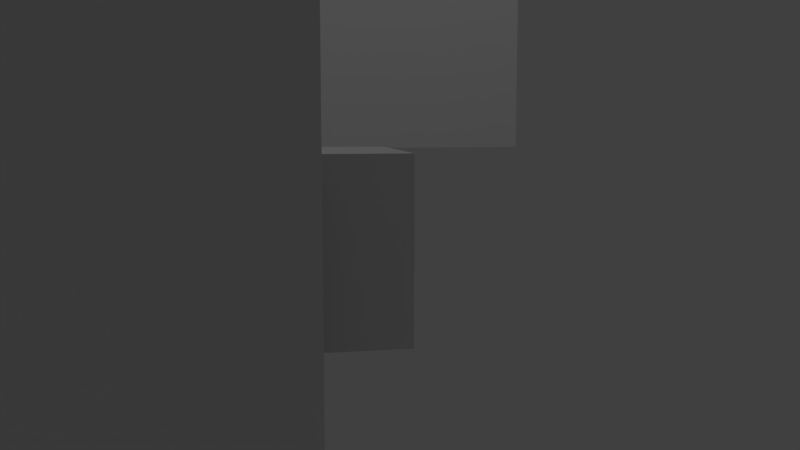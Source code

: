 # Source: city.blend  (saved by Blender 2.69.0; exported with 4.5.12 LTS)
import bpy
from mathutils import Matrix  # noqa: F401  (used for matrix-valued properties, if any)

bpy.ops.wm.read_factory_settings(use_empty=True)
scene = bpy.context.scene
scene.name = 'Scene'

# ---- collections
col_collection_1 = bpy.data.collections.new('Collection 1'); scene.collection.children.link(col_collection_1)

# ---- world
world_world = bpy.data.worlds.new('World'); scene.world = world_world
world_world.color = (0.05088, 0.05088, 0.05088)
world_world.use_sun_shadow = False
world_world.sun_shadow_jitter_overblur = 0.0
world_world.cycles.sampling_method = 'MANUAL'
world_world.cycles.sample_map_resolution = 256

# ---- cameras
cam_camera_001 = bpy.data.cameras.new('Camera.001')
cam_camera_001.clip_end = 100.0
cam_camera_001.lens = 35.0
cam_camera_001.sensor_width = 32.0
cam_camera_001.sensor_height = 18.0
cam_camera_001.dof.focus_distance = 0.0
cam_camera_001.dof.aperture_fstop = 128.0

# ---- lights
light_lamp = bpy.data.lights.new('Lamp', 'POINT')
light_lamp.transmission_factor = 0.0
light_lamp.cutoff_distance = 30.0
light_lamp.energy = 100.0
light_lamp.shadow_buffer_clip_start = 1.001
light_lamp.shadow_soft_size = 0.1
light_lamp.shadow_maximum_resolution = 0.006
light_lamp.use_absolute_resolution = True
light_lamp.cycles.use_multiple_importance_sampling = False

# ---- meshes
me_plane_078 = bpy.data.meshes.new('Plane.078')
me_plane_078.from_pydata([(1.0, -1.0, 0.0), (-1.0, -1.0, 0.0), (1.0, 1.0, 0.0), (-1.0, 1.0, 0.0)], [], [(1, 0, 2, 3)])
me_plane_078.use_remesh_preserve_volume = False
me_plane_078.use_remesh_preserve_attributes = False
me_plane_078.use_mirror_vertex_groups = False
me_plane_078.update()
me_plane_077 = bpy.data.meshes.new('Plane.077')
me_plane_077.from_pydata([(1.0, -1.0, 0.0), (-1.0, -1.0, 0.0), (1.0, 1.0, 0.0), (-1.0, 1.0, 0.0)], [], [(1, 0, 2, 3)])
me_plane_077.use_remesh_preserve_volume = False
me_plane_077.use_remesh_preserve_attributes = False
me_plane_077.use_mirror_vertex_groups = False
me_plane_077.update()
me_plane_076 = bpy.data.meshes.new('Plane.076')
me_plane_076.from_pydata([(1.0, -1.0, 0.0), (-1.0, -1.0, 0.0), (1.0, 1.0, 0.0), (-1.0, 1.0, 0.0)], [], [(1, 0, 2, 3)])
me_plane_076.use_remesh_preserve_volume = False
me_plane_076.use_remesh_preserve_attributes = False
me_plane_076.use_mirror_vertex_groups = False
me_plane_076.update()
me_plane_075 = bpy.data.meshes.new('Plane.075')
me_plane_075.from_pydata([(1.0, -1.0, 0.0), (-1.0, -1.0, 0.0), (1.0, 1.0, 0.0), (-1.0, 1.0, 0.0)], [], [(1, 0, 2, 3)])
me_plane_075.use_remesh_preserve_volume = False
me_plane_075.use_remesh_preserve_attributes = False
me_plane_075.use_mirror_vertex_groups = False
me_plane_075.update()
me_plane_074 = bpy.data.meshes.new('Plane.074')
me_plane_074.from_pydata([(1.0, -1.0, 0.0), (-1.0, -1.0, 0.0), (1.0, 1.0, 0.0), (-1.0, 1.0, 0.0)], [], [(1, 0, 2, 3)])
me_plane_074.use_remesh_preserve_volume = False
me_plane_074.use_remesh_preserve_attributes = False
me_plane_074.use_mirror_vertex_groups = False
me_plane_074.update()
me_plane_073 = bpy.data.meshes.new('Plane.073')
me_plane_073.from_pydata([(1.0, -1.0, 0.0), (-1.0, -1.0, 0.0), (1.0, 1.0, 0.0), (-1.0, 1.0, 0.0)], [], [(1, 0, 2, 3)])
me_plane_073.use_remesh_preserve_volume = False
me_plane_073.use_remesh_preserve_attributes = False
me_plane_073.use_mirror_vertex_groups = False
me_plane_073.update()
me_plane_072 = bpy.data.meshes.new('Plane.072')
me_plane_072.from_pydata([(1.0, -1.0, 0.0), (-1.0, -1.0, 0.0), (1.0, 1.0, 0.0), (-1.0, 1.0, 0.0)], [], [(1, 0, 2, 3)])
me_plane_072.use_remesh_preserve_volume = False
me_plane_072.use_remesh_preserve_attributes = False
me_plane_072.use_mirror_vertex_groups = False
me_plane_072.update()
me_plane_071 = bpy.data.meshes.new('Plane.071')
me_plane_071.from_pydata([(1.0, -1.0, 0.0), (-1.0, -1.0, 0.0), (1.0, 1.0, 0.0), (-1.0, 1.0, 0.0)], [], [(1, 0, 2, 3)])
me_plane_071.use_remesh_preserve_volume = False
me_plane_071.use_remesh_preserve_attributes = False
me_plane_071.use_mirror_vertex_groups = False
me_plane_071.update()
me_plane_070 = bpy.data.meshes.new('Plane.070')
me_plane_070.from_pydata([(1.0, -1.0, 0.0), (-1.0, -1.0, 0.0), (1.0, 1.0, 0.0), (-1.0, 1.0, 0.0)], [], [(1, 0, 2, 3)])
me_plane_070.use_remesh_preserve_volume = False
me_plane_070.use_remesh_preserve_attributes = False
me_plane_070.use_mirror_vertex_groups = False
me_plane_070.update()
me_plane_069 = bpy.data.meshes.new('Plane.069')
me_plane_069.from_pydata([(1.0, -1.0, 0.0), (-1.0, -1.0, 0.0), (1.0, 1.0, 0.0), (-1.0, 1.0, 0.0)], [], [(1, 0, 2, 3)])
me_plane_069.use_remesh_preserve_volume = False
me_plane_069.use_remesh_preserve_attributes = False
me_plane_069.use_mirror_vertex_groups = False
me_plane_069.update()
me_plane_068 = bpy.data.meshes.new('Plane.068')
me_plane_068.from_pydata([(1.0, -1.0, 0.0), (-1.0, -1.0, 0.0), (1.0, 1.0, 0.0), (-1.0, 1.0, 0.0)], [], [(1, 0, 2, 3)])
me_plane_068.use_remesh_preserve_volume = False
me_plane_068.use_remesh_preserve_attributes = False
me_plane_068.use_mirror_vertex_groups = False
me_plane_068.update()
me_plane_067 = bpy.data.meshes.new('Plane.067')
me_plane_067.from_pydata([(1.0, -1.0, 0.0), (-1.0, -1.0, 0.0), (1.0, 1.0, 0.0), (-1.0, 1.0, 0.0)], [], [(1, 0, 2, 3)])
me_plane_067.use_remesh_preserve_volume = False
me_plane_067.use_remesh_preserve_attributes = False
me_plane_067.use_mirror_vertex_groups = False
me_plane_067.update()
me_plane_066 = bpy.data.meshes.new('Plane.066')
me_plane_066.from_pydata([(1.0, -1.0, 0.0), (-1.0, -1.0, 0.0), (1.0, 1.0, 0.0), (-1.0, 1.0, 0.0)], [], [(1, 0, 2, 3)])
me_plane_066.use_remesh_preserve_volume = False
me_plane_066.use_remesh_preserve_attributes = False
me_plane_066.use_mirror_vertex_groups = False
me_plane_066.update()
me_plane_065 = bpy.data.meshes.new('Plane.065')
me_plane_065.from_pydata([(1.0, -1.0, 0.0), (-1.0, -1.0, 0.0), (1.0, 1.0, 0.0), (-1.0, 1.0, 0.0)], [], [(1, 0, 2, 3)])
me_plane_065.use_remesh_preserve_volume = False
me_plane_065.use_remesh_preserve_attributes = False
me_plane_065.use_mirror_vertex_groups = False
me_plane_065.update()
me_plane_064 = bpy.data.meshes.new('Plane.064')
me_plane_064.from_pydata([(1.0, -1.0, 0.0), (-1.0, -1.0, 0.0), (1.0, 1.0, 0.0), (-1.0, 1.0, 0.0)], [], [(1, 0, 2, 3)])
me_plane_064.use_remesh_preserve_volume = False
me_plane_064.use_remesh_preserve_attributes = False
me_plane_064.use_mirror_vertex_groups = False
me_plane_064.update()
me_plane_063 = bpy.data.meshes.new('Plane.063')
me_plane_063.from_pydata([(1.0, -1.0, 0.0), (-1.0, -1.0, 0.0), (1.0, 1.0, 0.0), (-1.0, 1.0, 0.0)], [], [(1, 0, 2, 3)])
me_plane_063.use_remesh_preserve_volume = False
me_plane_063.use_remesh_preserve_attributes = False
me_plane_063.use_mirror_vertex_groups = False
me_plane_063.update()
me_plane_062 = bpy.data.meshes.new('Plane.062')
me_plane_062.from_pydata([(1.0, -1.0, 0.0), (-1.0, -1.0, 0.0), (1.0, 1.0, 0.0), (-1.0, 1.0, 0.0)], [], [(1, 0, 2, 3)])
me_plane_062.use_remesh_preserve_volume = False
me_plane_062.use_remesh_preserve_attributes = False
me_plane_062.use_mirror_vertex_groups = False
me_plane_062.update()
me_plane_061 = bpy.data.meshes.new('Plane.061')
me_plane_061.from_pydata([(1.0, -1.0, 0.0), (-1.0, -1.0, 0.0), (1.0, 1.0, 0.0), (-1.0, 1.0, 0.0)], [], [(1, 0, 2, 3)])
me_plane_061.use_remesh_preserve_volume = False
me_plane_061.use_remesh_preserve_attributes = False
me_plane_061.use_mirror_vertex_groups = False
me_plane_061.update()
me_plane_060 = bpy.data.meshes.new('Plane.060')
me_plane_060.from_pydata([(1.0, -1.0, 0.0), (-1.0, -1.0, 0.0), (1.0, 1.0, 0.0), (-1.0, 1.0, 0.0)], [], [(1, 0, 2, 3)])
me_plane_060.use_remesh_preserve_volume = False
me_plane_060.use_remesh_preserve_attributes = False
me_plane_060.use_mirror_vertex_groups = False
me_plane_060.update()
me_plane_059 = bpy.data.meshes.new('Plane.059')
me_plane_059.from_pydata([(1.0, -1.0, 0.0), (-1.0, -1.0, 0.0), (1.0, 1.0, 0.0), (-1.0, 1.0, 0.0)], [], [(1, 0, 2, 3)])
me_plane_059.use_remesh_preserve_volume = False
me_plane_059.use_remesh_preserve_attributes = False
me_plane_059.use_mirror_vertex_groups = False
me_plane_059.update()
me_plane_058 = bpy.data.meshes.new('Plane.058')
me_plane_058.from_pydata([(1.0, -1.0, 0.0), (-1.0, -1.0, 0.0), (1.0, 1.0, 0.0), (-1.0, 1.0, 0.0)], [], [(1, 0, 2, 3)])
me_plane_058.use_remesh_preserve_volume = False
me_plane_058.use_remesh_preserve_attributes = False
me_plane_058.use_mirror_vertex_groups = False
me_plane_058.update()
me_plane_057 = bpy.data.meshes.new('Plane.057')
me_plane_057.from_pydata([(1.0, -1.0, 0.0), (-1.0, -1.0, 0.0), (1.0, 1.0, 0.0), (-1.0, 1.0, 0.0)], [], [(1, 0, 2, 3)])
me_plane_057.use_remesh_preserve_volume = False
me_plane_057.use_remesh_preserve_attributes = False
me_plane_057.use_mirror_vertex_groups = False
me_plane_057.update()
me_plane_056 = bpy.data.meshes.new('Plane.056')
me_plane_056.from_pydata([(1.0, -1.0, 0.0), (-1.0, -1.0, 0.0), (1.0, 1.0, 0.0), (-1.0, 1.0, 0.0)], [], [(1, 0, 2, 3)])
me_plane_056.use_remesh_preserve_volume = False
me_plane_056.use_remesh_preserve_attributes = False
me_plane_056.use_mirror_vertex_groups = False
me_plane_056.update()
me_plane_055 = bpy.data.meshes.new('Plane.055')
me_plane_055.from_pydata([(1.0, -1.0, 0.0), (-1.0, -1.0, 0.0), (1.0, 1.0, 0.0), (-1.0, 1.0, 0.0)], [], [(1, 0, 2, 3)])
me_plane_055.use_remesh_preserve_volume = False
me_plane_055.use_remesh_preserve_attributes = False
me_plane_055.use_mirror_vertex_groups = False
me_plane_055.update()
me_plane_054 = bpy.data.meshes.new('Plane.054')
me_plane_054.from_pydata([(1.0, -1.0, 0.0), (-1.0, -1.0, 0.0), (1.0, 1.0, 0.0), (-1.0, 1.0, 0.0)], [], [(1, 0, 2, 3)])
me_plane_054.use_remesh_preserve_volume = False
me_plane_054.use_remesh_preserve_attributes = False
me_plane_054.use_mirror_vertex_groups = False
me_plane_054.update()
me_plane_053 = bpy.data.meshes.new('Plane.053')
me_plane_053.from_pydata([(1.0, -1.0, 0.0), (-1.0, -1.0, 0.0), (1.0, 1.0, 0.0), (-1.0, 1.0, 0.0)], [], [(1, 0, 2, 3)])
me_plane_053.use_remesh_preserve_volume = False
me_plane_053.use_remesh_preserve_attributes = False
me_plane_053.use_mirror_vertex_groups = False
me_plane_053.update()
me_plane_052 = bpy.data.meshes.new('Plane.052')
me_plane_052.from_pydata([(1.0, -1.0, 0.0), (-1.0, -1.0, 0.0), (1.0, 1.0, 0.0), (-1.0, 1.0, 0.0)], [], [(1, 0, 2, 3)])
me_plane_052.use_remesh_preserve_volume = False
me_plane_052.use_remesh_preserve_attributes = False
me_plane_052.use_mirror_vertex_groups = False
me_plane_052.update()
me_plane_051 = bpy.data.meshes.new('Plane.051')
me_plane_051.from_pydata([(1.0, -1.0, 0.0), (-1.0, -1.0, 0.0), (1.0, 1.0, 0.0), (-1.0, 1.0, 0.0)], [], [(1, 0, 2, 3)])
me_plane_051.use_remesh_preserve_volume = False
me_plane_051.use_remesh_preserve_attributes = False
me_plane_051.use_mirror_vertex_groups = False
me_plane_051.update()
me_plane_050 = bpy.data.meshes.new('Plane.050')
me_plane_050.from_pydata([(1.0, -1.0, 0.0), (-1.0, -1.0, 0.0), (1.0, 1.0, 0.0), (-1.0, 1.0, 0.0)], [], [(1, 0, 2, 3)])
me_plane_050.use_remesh_preserve_volume = False
me_plane_050.use_remesh_preserve_attributes = False
me_plane_050.use_mirror_vertex_groups = False
me_plane_050.update()
me_plane_049 = bpy.data.meshes.new('Plane.049')
me_plane_049.from_pydata([(1.0, -1.0, 0.0), (-1.0, -1.0, 0.0), (1.0, 1.0, 0.0), (-1.0, 1.0, 0.0)], [], [(1, 0, 2, 3)])
me_plane_049.use_remesh_preserve_volume = False
me_plane_049.use_remesh_preserve_attributes = False
me_plane_049.use_mirror_vertex_groups = False
me_plane_049.update()
me_plane_048 = bpy.data.meshes.new('Plane.048')
me_plane_048.from_pydata([(1.0, -1.0, 0.0), (-1.0, -1.0, 0.0), (1.0, 1.0, 0.0), (-1.0, 1.0, 0.0)], [], [(1, 0, 2, 3)])
me_plane_048.use_remesh_preserve_volume = False
me_plane_048.use_remesh_preserve_attributes = False
me_plane_048.use_mirror_vertex_groups = False
me_plane_048.update()
me_plane_047 = bpy.data.meshes.new('Plane.047')
me_plane_047.from_pydata([(1.0, -1.0, 0.0), (-1.0, -1.0, 0.0), (1.0, 1.0, 0.0), (-1.0, 1.0, 0.0)], [], [(1, 0, 2, 3)])
me_plane_047.use_remesh_preserve_volume = False
me_plane_047.use_remesh_preserve_attributes = False
me_plane_047.use_mirror_vertex_groups = False
me_plane_047.update()
me_plane_046 = bpy.data.meshes.new('Plane.046')
me_plane_046.from_pydata([(1.0, -1.0, 0.0), (-1.0, -1.0, 0.0), (1.0, 1.0, 0.0), (-1.0, 1.0, 0.0)], [], [(1, 0, 2, 3)])
me_plane_046.use_remesh_preserve_volume = False
me_plane_046.use_remesh_preserve_attributes = False
me_plane_046.use_mirror_vertex_groups = False
me_plane_046.update()
me_plane_045 = bpy.data.meshes.new('Plane.045')
me_plane_045.from_pydata([(1.0, -1.0, 0.0), (-1.0, -1.0, 0.0), (1.0, 1.0, 0.0), (-1.0, 1.0, 0.0)], [], [(1, 0, 2, 3)])
me_plane_045.use_remesh_preserve_volume = False
me_plane_045.use_remesh_preserve_attributes = False
me_plane_045.use_mirror_vertex_groups = False
me_plane_045.update()
me_plane_044 = bpy.data.meshes.new('Plane.044')
me_plane_044.from_pydata([(1.0, -1.0, 0.0), (-1.0, -1.0, 0.0), (1.0, 1.0, 0.0), (-1.0, 1.0, 0.0)], [], [(1, 0, 2, 3)])
me_plane_044.use_remesh_preserve_volume = False
me_plane_044.use_remesh_preserve_attributes = False
me_plane_044.use_mirror_vertex_groups = False
me_plane_044.update()
me_plane_043 = bpy.data.meshes.new('Plane.043')
me_plane_043.from_pydata([(1.0, -1.0, 0.0), (-1.0, -1.0, 0.0), (1.0, 1.0, 0.0), (-1.0, 1.0, 0.0)], [], [(1, 0, 2, 3)])
me_plane_043.use_remesh_preserve_volume = False
me_plane_043.use_remesh_preserve_attributes = False
me_plane_043.use_mirror_vertex_groups = False
me_plane_043.update()
me_plane_042 = bpy.data.meshes.new('Plane.042')
me_plane_042.from_pydata([(1.0, -1.0, 0.0), (-1.0, -1.0, 0.0), (1.0, 1.0, 0.0), (-1.0, 1.0, 0.0)], [], [(1, 0, 2, 3)])
me_plane_042.use_remesh_preserve_volume = False
me_plane_042.use_remesh_preserve_attributes = False
me_plane_042.use_mirror_vertex_groups = False
me_plane_042.update()
me_plane_041 = bpy.data.meshes.new('Plane.041')
me_plane_041.from_pydata([(1.0, -1.0, 0.0), (-1.0, -1.0, 0.0), (1.0, 1.0, 0.0), (-1.0, 1.0, 0.0)], [], [(1, 0, 2, 3)])
me_plane_041.use_remesh_preserve_volume = False
me_plane_041.use_remesh_preserve_attributes = False
me_plane_041.use_mirror_vertex_groups = False
me_plane_041.update()
me_plane_040 = bpy.data.meshes.new('Plane.040')
me_plane_040.from_pydata([(1.0, -1.0, 0.0), (-1.0, -1.0, 0.0), (1.0, 1.0, 0.0), (-1.0, 1.0, 0.0)], [], [(1, 0, 2, 3)])
me_plane_040.use_remesh_preserve_volume = False
me_plane_040.use_remesh_preserve_attributes = False
me_plane_040.use_mirror_vertex_groups = False
me_plane_040.update()
me_plane_039 = bpy.data.meshes.new('Plane.039')
me_plane_039.from_pydata([(1.0, -1.0, 0.0), (-1.0, -1.0, 0.0), (1.0, 1.0, 0.0), (-1.0, 1.0, 0.0)], [], [(1, 0, 2, 3)])
me_plane_039.use_remesh_preserve_volume = False
me_plane_039.use_remesh_preserve_attributes = False
me_plane_039.use_mirror_vertex_groups = False
me_plane_039.update()
me_plane_038 = bpy.data.meshes.new('Plane.038')
me_plane_038.from_pydata([(1.0, -1.0, 0.0), (-1.0, -1.0, 0.0), (1.0, 1.0, 0.0), (-1.0, 1.0, 0.0)], [], [(1, 0, 2, 3)])
me_plane_038.use_remesh_preserve_volume = False
me_plane_038.use_remesh_preserve_attributes = False
me_plane_038.use_mirror_vertex_groups = False
me_plane_038.update()
me_plane_025 = bpy.data.meshes.new('Plane.025')
me_plane_025.from_pydata([(1.0, -1.0, 0.0), (-1.0, -1.0, 0.0), (1.0, 1.0, 0.0), (-1.0, 1.0, 0.0)], [], [(1, 0, 2, 3)])
me_plane_025.use_remesh_preserve_volume = False
me_plane_025.use_remesh_preserve_attributes = False
me_plane_025.use_mirror_vertex_groups = False
me_plane_025.update()
me_plane_024 = bpy.data.meshes.new('Plane.024')
me_plane_024.from_pydata([(1.0, -1.0, 0.0), (-1.0, -1.0, 0.0), (1.0, 1.0, 0.0), (-1.0, 1.0, 0.0)], [], [(1, 0, 2, 3)])
me_plane_024.use_remesh_preserve_volume = False
me_plane_024.use_remesh_preserve_attributes = False
me_plane_024.use_mirror_vertex_groups = False
me_plane_024.update()
me_plane_023 = bpy.data.meshes.new('Plane.023')
me_plane_023.from_pydata([(1.0, -1.0, 0.0), (-1.0, -1.0, 0.0), (1.0, 1.0, 0.0), (-1.0, 1.0, 0.0)], [], [(1, 0, 2, 3)])
me_plane_023.use_remesh_preserve_volume = False
me_plane_023.use_remesh_preserve_attributes = False
me_plane_023.use_mirror_vertex_groups = False
me_plane_023.update()
me_plane_022 = bpy.data.meshes.new('Plane.022')
me_plane_022.from_pydata([(1.0, -1.0, 0.0), (-1.0, -1.0, 0.0), (1.0, 1.0, 0.0), (-1.0, 1.0, 0.0)], [], [(1, 0, 2, 3)])
me_plane_022.use_remesh_preserve_volume = False
me_plane_022.use_remesh_preserve_attributes = False
me_plane_022.use_mirror_vertex_groups = False
me_plane_022.update()
me_plane_021 = bpy.data.meshes.new('Plane.021')
me_plane_021.from_pydata([(1.0, -1.0, 0.0), (-1.0, -1.0, 0.0), (1.0, 1.0, 0.0), (-1.0, 1.0, 0.0)], [], [(1, 0, 2, 3)])
me_plane_021.use_remesh_preserve_volume = False
me_plane_021.use_remesh_preserve_attributes = False
me_plane_021.use_mirror_vertex_groups = False
me_plane_021.update()
me_plane_020 = bpy.data.meshes.new('Plane.020')
me_plane_020.from_pydata([(1.0, -1.0, 0.0), (-1.0, -1.0, 0.0), (1.0, 1.0, 0.0), (-1.0, 1.0, 0.0)], [], [(1, 0, 2, 3)])
me_plane_020.use_remesh_preserve_volume = False
me_plane_020.use_remesh_preserve_attributes = False
me_plane_020.use_mirror_vertex_groups = False
me_plane_020.update()
me_plane_019 = bpy.data.meshes.new('Plane.019')
me_plane_019.from_pydata([(1.0, -1.0, 0.0), (-1.0, -1.0, 0.0), (1.0, 1.0, 0.0), (-1.0, 1.0, 0.0)], [], [(1, 0, 2, 3)])
me_plane_019.use_remesh_preserve_volume = False
me_plane_019.use_remesh_preserve_attributes = False
me_plane_019.use_mirror_vertex_groups = False
me_plane_019.update()
me_plane_013 = bpy.data.meshes.new('Plane.013')
me_plane_013.from_pydata([(1.0, -1.0, 0.0), (-1.0, -1.0, 0.0), (1.0, 1.0, 0.0), (-1.0, 1.0, 0.0)], [], [(1, 0, 2, 3)])
me_plane_013.use_remesh_preserve_volume = False
me_plane_013.use_remesh_preserve_attributes = False
me_plane_013.use_mirror_vertex_groups = False
me_plane_013.update()
me_plane_012 = bpy.data.meshes.new('Plane.012')
me_plane_012.from_pydata([(1.0, -1.0, 0.0), (-1.0, -1.0, 0.0), (1.0, 1.0, 0.0), (-1.0, 1.0, 0.0)], [], [(1, 0, 2, 3)])
me_plane_012.use_remesh_preserve_volume = False
me_plane_012.use_remesh_preserve_attributes = False
me_plane_012.use_mirror_vertex_groups = False
me_plane_012.update()
me_plane_011 = bpy.data.meshes.new('Plane.011')
me_plane_011.from_pydata([(1.0, -1.0, 0.0), (-1.0, -1.0, 0.0), (1.0, 1.0, 0.0), (-1.0, 1.0, 0.0)], [], [(1, 0, 2, 3)])
me_plane_011.use_remesh_preserve_volume = False
me_plane_011.use_remesh_preserve_attributes = False
me_plane_011.use_mirror_vertex_groups = False
me_plane_011.update()
me_plane_010 = bpy.data.meshes.new('Plane.010')
me_plane_010.from_pydata([(1.0, -1.0, 0.0), (-1.0, -1.0, 0.0), (1.0, 1.0, 0.0), (-1.0, 1.0, 0.0)], [], [(1, 0, 2, 3)])
me_plane_010.use_remesh_preserve_volume = False
me_plane_010.use_remesh_preserve_attributes = False
me_plane_010.use_mirror_vertex_groups = False
me_plane_010.update()
me_plane_009 = bpy.data.meshes.new('Plane.009')
me_plane_009.from_pydata([(1.0, -1.0, 0.0), (-1.0, -1.0, 0.0), (1.0, 1.0, 0.0), (-1.0, 1.0, 0.0)], [], [(1, 0, 2, 3)])
me_plane_009.use_remesh_preserve_volume = False
me_plane_009.use_remesh_preserve_attributes = False
me_plane_009.use_mirror_vertex_groups = False
me_plane_009.update()
me_cube_006 = bpy.data.meshes.new('Cube.006')
me_cube_006.from_pydata([(-1.0, -1.0, -1.0), (-1.0, 1.0, -1.0), (0.0, 1.0, -1.0), (0.0, -1.0, -1.0), (-1.0, -1.0, 1.0), (-1.0, 1.0, 1.0), (0.0, 1.0, 1.0), (0.0, -1.0, 1.0)], [], [(4, 5, 1, 0), (5, 6, 2, 1), (6, 7, 3, 2), (7, 4, 0, 3), (0, 1, 2, 3), (7, 6, 5, 4)])
me_cube_006.use_remesh_preserve_volume = False
me_cube_006.use_remesh_preserve_attributes = False
me_cube_006.use_mirror_vertex_groups = False
me_cube_006.update()
me_plane_007 = bpy.data.meshes.new('Plane.007')
me_plane_007.from_pydata([(1.0, -1.0, 0.0), (-1.0, -1.0, 0.0), (1.0, 1.0, 0.0), (-1.0, 1.0, 0.0)], [], [(1, 0, 2, 3)])
me_plane_007.use_remesh_preserve_volume = False
me_plane_007.use_remesh_preserve_attributes = False
me_plane_007.use_mirror_vertex_groups = False
me_plane_007.update()
me_plane_006 = bpy.data.meshes.new('Plane.006')
me_plane_006.from_pydata([(1.0, -1.0, 0.0), (-1.0, -1.0, 0.0), (1.0, 1.0, 0.0), (-1.0, 1.0, 0.0)], [], [(1, 0, 2, 3)])
me_plane_006.use_remesh_preserve_volume = False
me_plane_006.use_remesh_preserve_attributes = False
me_plane_006.use_mirror_vertex_groups = False
me_plane_006.update()
me_plane_005 = bpy.data.meshes.new('Plane.005')
me_plane_005.from_pydata([(1.0, -1.0, 0.0), (-1.0, -1.0, 0.0), (1.0, 1.0, 0.0), (-1.0, 1.0, 0.0)], [], [(1, 0, 2, 3)])
me_plane_005.use_remesh_preserve_volume = False
me_plane_005.use_remesh_preserve_attributes = False
me_plane_005.use_mirror_vertex_groups = False
me_plane_005.update()
me_plane_004 = bpy.data.meshes.new('Plane.004')
me_plane_004.from_pydata([(1.0, -1.0, 0.0), (-1.0, -1.0, 0.0), (1.0, 1.0, 0.0), (-1.0, 1.0, 0.0)], [], [(1, 0, 2, 3)])
me_plane_004.use_remesh_preserve_volume = False
me_plane_004.use_remesh_preserve_attributes = False
me_plane_004.use_mirror_vertex_groups = False
me_plane_004.update()
me_plane_003 = bpy.data.meshes.new('Plane.003')
me_plane_003.from_pydata([(1.0, -1.0, 0.0), (-1.0, -1.0, 0.0), (1.0, 1.0, 0.0), (-1.0, 1.0, 0.0)], [], [(1, 0, 2, 3)])
me_plane_003.use_remesh_preserve_volume = False
me_plane_003.use_remesh_preserve_attributes = False
me_plane_003.use_mirror_vertex_groups = False
me_plane_003.update()
me_plane_002 = bpy.data.meshes.new('Plane.002')
me_plane_002.from_pydata([(1.0, -1.0, 0.0), (-1.0, -1.0, 0.0), (1.0, 1.0, 0.0), (-1.0, 1.0, 0.0)], [], [(1, 0, 2, 3)])
me_plane_002.use_remesh_preserve_volume = False
me_plane_002.use_remesh_preserve_attributes = False
me_plane_002.use_mirror_vertex_groups = False
me_plane_002.update()
me_plane_001 = bpy.data.meshes.new('Plane.001')
me_plane_001.from_pydata([(1.839, -8.357, -2.839), (1.839, -8.357, -0.8393), (1.839, -6.357, -2.839), (1.839, -6.357, -0.8393), (1.839, -6.357, -4.518), (1.839, -6.357, -6.518), (1.839, -8.357, -4.518), (1.839, -8.357, -6.518), (1.839, -2.679, -4.518), (1.839, -2.679, -6.518), (1.839, -4.679, -4.518), (1.839, -4.679, -6.518), (1.839, -10.04, -4.518), (1.839, -10.04, -6.518), (1.839, -12.04, -4.518), (1.839, -12.04, -6.518), (1.839, -10.04, -0.8393), (1.839, -10.04, -2.839), (1.839, -12.04, -0.8393), (1.839, -12.04, -2.839), (1.839, -4.679, -2.839), (1.839, -4.679, -0.8393), (1.839, -2.679, -2.839), (1.839, -2.679, -0.8393)], [], [(1, 0, 2, 3), (5, 4, 6, 7), (9, 8, 10, 11), (13, 12, 14, 15), (17, 16, 18, 19), (21, 20, 22, 23)])
me_plane_001.use_remesh_preserve_volume = False
me_plane_001.use_remesh_preserve_attributes = False
me_plane_001.use_mirror_vertex_groups = False
me_plane_001.update()
me_cube_001 = bpy.data.meshes.new('Cube.001')
me_cube_001.from_pydata([(0.0, -1.0, -1.0), (0.0, 0.0, -1.0), (1.0, -1.0, -1.0), (0.0, -1.0, 0.0), (0.0, 0.0, 0.0), (1.0, -1.0, 0.0)], [], [(3, 4, 1, 0), (5, 3, 0, 2)])
me_cube_001.use_remesh_preserve_volume = False
me_cube_001.use_remesh_preserve_attributes = False
me_cube_001.use_mirror_vertex_groups = False
me_cube_001.update()
me_cube_005 = bpy.data.meshes.new('Cube.005')
me_cube_005.from_pydata([(-1.0, -1.0, -1.0), (-1.0, 1.0, -1.0), (1.0, -1.0, -1.0), (-1.0, -1.0, 1.0), (-1.0, 1.0, 1.0), (1.0, -1.0, 1.0)], [], [(3, 4, 1, 0), (5, 3, 0, 2)])
me_cube_005.use_remesh_preserve_volume = False
me_cube_005.use_remesh_preserve_attributes = False
me_cube_005.use_mirror_vertex_groups = False
me_cube_005.update()
me_cube_004 = bpy.data.meshes.new('Cube.004')
me_cube_004.from_pydata([(-1.0, -1.0, -1.0), (1.0, 1.0, -1.0), (1.0, -1.0, -1.0), (-1.0, -1.0, 1.0), (1.0, 1.0, 1.0), (1.0, -1.0, 1.0)], [], [(4, 5, 2, 1), (5, 3, 0, 2)])
me_cube_004.use_remesh_preserve_volume = False
me_cube_004.use_remesh_preserve_attributes = False
me_cube_004.use_mirror_vertex_groups = False
me_cube_004.update()
me_cube_003 = bpy.data.meshes.new('Cube.003')
me_cube_003.from_pydata([(-1.0, -1.0, -1.0), (-1.0, 1.0, -1.0), (1.0, -1.0, -1.0), (-1.0, -1.0, 1.0), (-1.0, 1.0, 1.0), (1.0, -1.0, 1.0)], [], [(3, 4, 1, 0), (5, 3, 0, 2)])
me_cube_003.use_remesh_preserve_volume = False
me_cube_003.use_remesh_preserve_attributes = False
me_cube_003.use_mirror_vertex_groups = False
me_cube_003.update()
me_cube_002 = bpy.data.meshes.new('Cube.002')
me_cube_002.from_pydata([(-1.0, -1.0, -1.0), (1.0, 1.0, -1.0), (1.0, -1.0, -1.0), (-1.0, -1.0, 0.5), (1.0, 1.0, 0.5), (1.0, -1.0, 0.5)], [], [(4, 5, 2, 1), (5, 3, 0, 2)])
me_cube_002.use_remesh_preserve_volume = False
me_cube_002.use_remesh_preserve_attributes = False
me_cube_002.use_mirror_vertex_groups = False
me_cube_002.update()
me_cube = bpy.data.meshes.new('Cube')
me_cube.from_pydata([(-1.0, -1.0, -1.0), (-1.0, 1.0, -1.0), (1.0, 1.0, -1.0), (1.0, -1.0, -1.0), (-1.0, -1.0, 1.0), (1.0, 1.0, 1.0), (1.0, -1.0, 1.0), (-1.0, -1.0, 0.7419), (-1.271, -1.0, 1.0), (-1.0, 1.0, 0.7419), (-1.271, 1.0, 1.0), (-1.271, -1.0, 0.7419), (-1.271, 1.0, 0.7419)], [], [(5, 6, 3, 2), (6, 4, 8, 11, 7, 0, 3), (7, 9, 1, 0), (9, 7, 11, 12), (8, 10, 12, 11)])
me_cube.use_remesh_preserve_volume = False
me_cube.use_remesh_preserve_attributes = False
me_cube.use_mirror_vertex_groups = False
me_cube.update()

# ---- objects
ob_plane_058 = bpy.data.objects.new('Plane.058', me_plane_078)
ob_plane_057 = bpy.data.objects.new('Plane.057', me_plane_077)
ob_plane_056 = bpy.data.objects.new('Plane.056', me_plane_076)
ob_plane_055 = bpy.data.objects.new('Plane.055', me_plane_075)
ob_plane_054 = bpy.data.objects.new('Plane.054', me_plane_074)
ob_plane_053 = bpy.data.objects.new('Plane.053', me_plane_073)
ob_plane_052 = bpy.data.objects.new('Plane.052', me_plane_072)
ob_plane_051 = bpy.data.objects.new('Plane.051', me_plane_071)
ob_plane_050 = bpy.data.objects.new('Plane.050', me_plane_070)
ob_plane_049 = bpy.data.objects.new('Plane.049', me_plane_069)
ob_plane_048 = bpy.data.objects.new('Plane.048', me_plane_068)
ob_plane_047 = bpy.data.objects.new('Plane.047', me_plane_067)
ob_plane_046 = bpy.data.objects.new('Plane.046', me_plane_066)
ob_plane_045 = bpy.data.objects.new('Plane.045', me_plane_065)
ob_plane_044 = bpy.data.objects.new('Plane.044', me_plane_064)
ob_plane_043 = bpy.data.objects.new('Plane.043', me_plane_063)
ob_plane_042 = bpy.data.objects.new('Plane.042', me_plane_062)
ob_plane_041 = bpy.data.objects.new('Plane.041', me_plane_061)
ob_plane_040 = bpy.data.objects.new('Plane.040', me_plane_060)
ob_plane_039 = bpy.data.objects.new('Plane.039', me_plane_059)
ob_plane_038 = bpy.data.objects.new('Plane.038', me_plane_058)
ob_plane_037 = bpy.data.objects.new('Plane.037', me_plane_057)
ob_plane_036 = bpy.data.objects.new('Plane.036', me_plane_056)
ob_plane_035 = bpy.data.objects.new('Plane.035', me_plane_055)
ob_plane_034 = bpy.data.objects.new('Plane.034', me_plane_054)
ob_plane_033 = bpy.data.objects.new('Plane.033', me_plane_053)
ob_plane_032 = bpy.data.objects.new('Plane.032', me_plane_052)
ob_plane_031 = bpy.data.objects.new('Plane.031', me_plane_051)
ob_plane_030 = bpy.data.objects.new('Plane.030', me_plane_050)
ob_plane_029 = bpy.data.objects.new('Plane.029', me_plane_049)
ob_plane_028 = bpy.data.objects.new('Plane.028', me_plane_048)
ob_plane_027 = bpy.data.objects.new('Plane.027', me_plane_047)
ob_plane_026 = bpy.data.objects.new('Plane.026', me_plane_046)
ob_plane_025 = bpy.data.objects.new('Plane.025', me_plane_045)
ob_plane_017 = bpy.data.objects.new('Plane.017', me_plane_044)
ob_plane_016 = bpy.data.objects.new('Plane.016', me_plane_043)
ob_plane_015 = bpy.data.objects.new('Plane.015', me_plane_042)
ob_plane_014 = bpy.data.objects.new('Plane.014', me_plane_041)
ob_plane_013 = bpy.data.objects.new('Plane.013', me_plane_040)
ob_plane_007 = bpy.data.objects.new('Plane.007', me_plane_039)
ob_plane = bpy.data.objects.new('Plane', me_plane_038)
ob_plane_024 = bpy.data.objects.new('Plane.024', me_plane_025)
ob_plane_023 = bpy.data.objects.new('Plane.023', me_plane_024)
ob_plane_022 = bpy.data.objects.new('Plane.022', me_plane_023)
ob_plane_021 = bpy.data.objects.new('Plane.021', me_plane_022)
ob_plane_020 = bpy.data.objects.new('Plane.020', me_plane_021)
ob_plane_019 = bpy.data.objects.new('Plane.019', me_plane_020)
ob_plane_018 = bpy.data.objects.new('Plane.018', me_plane_019)
ob_plane_012 = bpy.data.objects.new('Plane.012', me_plane_013)
ob_plane_011 = bpy.data.objects.new('Plane.011', me_plane_012)
ob_plane_010 = bpy.data.objects.new('Plane.010', me_plane_011)
ob_plane_009 = bpy.data.objects.new('Plane.009', me_plane_010)
ob_plane_008 = bpy.data.objects.new('Plane.008', me_plane_009)
ob_cube_006 = bpy.data.objects.new('Cube.006', me_cube_006)
ob_plane_000 = bpy.data.objects.new('Plane.000', me_plane_007)
ob_plane_006 = bpy.data.objects.new('Plane.006', me_plane_006)
ob_plane_005 = bpy.data.objects.new('Plane.005', me_plane_005)
ob_plane_004 = bpy.data.objects.new('Plane.004', me_plane_004)
ob_plane_003 = bpy.data.objects.new('Plane.003', me_plane_003)
ob_plane_002 = bpy.data.objects.new('Plane.002', me_plane_002)
ob_plane_001 = bpy.data.objects.new('Plane.001', me_plane_001)
ob_cube_005 = bpy.data.objects.new('Cube.005', me_cube_001)
ob_cube_004 = bpy.data.objects.new('Cube.004', me_cube_005)
ob_cube_003 = bpy.data.objects.new('Cube.003', me_cube_004)
ob_empty = bpy.data.objects.new('Empty', None)
ob_camera = bpy.data.objects.new('Camera', cam_camera_001)
ob_cube_002 = bpy.data.objects.new('Cube.002', me_cube_003)
ob_cube_001 = bpy.data.objects.new('Cube.001', me_cube_002)
ob_cube = bpy.data.objects.new('Cube', me_cube)
ob_lamp = bpy.data.objects.new('Lamp', light_lamp)

# ---- transforms, parenting, visibility, modifiers, constraints
ob_plane_058.location = (2.541, 4.978, 3.349)
ob_plane_058.rotation_euler = (1.571, -0.0, 0.0)
ob_plane_058.scale = (0.2718, 0.1522, 0.2718)
ob_plane_058.lineart.crease_threshold = 0.0
ob_plane_057.location = (1.541, 4.978, 3.349)
ob_plane_057.rotation_euler = (1.571, -0.0, 0.0)
ob_plane_057.scale = (0.2718, 0.1522, 0.2718)
ob_plane_057.lineart.crease_threshold = 0.0
ob_plane_056.location = (3.541, 4.978, 3.349)
ob_plane_056.rotation_euler = (1.571, -0.0, 0.0)
ob_plane_056.scale = (0.2718, 0.1522, 0.2718)
ob_plane_056.lineart.crease_threshold = 0.0
ob_plane_055.location = (4.541, 4.978, 3.349)
ob_plane_055.rotation_euler = (1.571, -0.0, 0.0)
ob_plane_055.scale = (0.2718, 0.1522, 0.2718)
ob_plane_055.lineart.crease_threshold = 0.0
ob_plane_054.location = (3.541, 4.978, 2.23)
ob_plane_054.rotation_euler = (1.571, -0.0, 0.0)
ob_plane_054.scale = (0.2718, 0.1522, 0.2718)
ob_plane_054.lineart.crease_threshold = 0.0
ob_plane_053.location = (3.541, 4.978, 1.67)
ob_plane_053.rotation_euler = (1.571, -0.0, 0.0)
ob_plane_053.scale = (0.2718, 0.1522, 0.2718)
ob_plane_053.lineart.crease_threshold = 0.0
ob_plane_052.location = (4.541, 4.978, 2.789)
ob_plane_052.rotation_euler = (1.571, -0.0, 0.0)
ob_plane_052.scale = (0.2718, 0.1522, 0.2718)
ob_plane_052.lineart.crease_threshold = 0.0
ob_plane_051.location = (4.541, 4.978, 2.23)
ob_plane_051.rotation_euler = (1.571, -0.0, 0.0)
ob_plane_051.scale = (0.2718, 0.1522, 0.2718)
ob_plane_051.lineart.crease_threshold = 0.0
ob_plane_050.location = (4.541, 4.978, 1.67)
ob_plane_050.rotation_euler = (1.571, -0.0, 0.0)
ob_plane_050.scale = (0.2718, 0.1522, 0.2718)
ob_plane_050.lineart.crease_threshold = 0.0
ob_plane_049.location = (3.541, 4.978, 2.789)
ob_plane_049.rotation_euler = (1.571, -0.0, 0.0)
ob_plane_049.scale = (0.2718, 0.1522, 0.2718)
ob_plane_049.lineart.crease_threshold = 0.0
ob_plane_048.location = (1.541, 4.978, 2.789)
ob_plane_048.rotation_euler = (1.571, -0.0, 0.0)
ob_plane_048.scale = (0.2718, 0.1522, 0.2718)
ob_plane_048.lineart.crease_threshold = 0.0
ob_plane_047.location = (2.541, 4.978, 1.67)
ob_plane_047.rotation_euler = (1.571, -0.0, 0.0)
ob_plane_047.scale = (0.2718, 0.1522, 0.2718)
ob_plane_047.lineart.crease_threshold = 0.0
ob_plane_046.location = (2.541, 4.978, 2.23)
ob_plane_046.rotation_euler = (1.571, -0.0, 0.0)
ob_plane_046.scale = (0.2718, 0.1522, 0.2718)
ob_plane_046.lineart.crease_threshold = 0.0
ob_plane_045.location = (2.541, 4.978, 2.789)
ob_plane_045.rotation_euler = (1.571, -0.0, 0.0)
ob_plane_045.scale = (0.2718, 0.1522, 0.2718)
ob_plane_045.lineart.crease_threshold = 0.0
ob_plane_044.location = (1.541, 4.978, 1.67)
ob_plane_044.rotation_euler = (1.571, -0.0, 0.0)
ob_plane_044.scale = (0.2718, 0.1522, 0.2718)
ob_plane_044.lineart.crease_threshold = 0.0
ob_plane_043.location = (1.541, 4.978, 2.23)
ob_plane_043.rotation_euler = (1.571, -0.0, 0.0)
ob_plane_043.scale = (0.2718, 0.1522, 0.2718)
ob_plane_043.lineart.crease_threshold = 0.0
ob_plane_042.location = (-2.457, -1.006, 1.509)
ob_plane_042.rotation_euler = (1.571, -0.0, 0.0)
ob_plane_042.scale = (0.2718, 0.2718, 0.2718)
ob_plane_042.lineart.crease_threshold = 0.0
ob_plane_041.location = (-2.457, -1.006, 0.5092)
ob_plane_041.rotation_euler = (1.571, -0.0, 0.0)
ob_plane_041.scale = (0.2718, 0.2718, 0.2718)
ob_plane_041.lineart.crease_threshold = 0.0
ob_plane_040.location = (-1.457, -1.006, 2.509)
ob_plane_040.rotation_euler = (1.571, -0.0, 0.0)
ob_plane_040.scale = (0.2718, 0.2718, 0.2718)
ob_plane_040.lineart.crease_threshold = 0.0
ob_plane_039.location = (-1.457, -1.006, 1.509)
ob_plane_039.rotation_euler = (1.571, -0.0, 0.0)
ob_plane_039.scale = (0.2718, 0.2718, 0.2718)
ob_plane_039.lineart.crease_threshold = 0.0
ob_plane_038.location = (-1.457, -1.006, 0.5092)
ob_plane_038.rotation_euler = (1.571, -0.0, 0.0)
ob_plane_038.scale = (0.2718, 0.2718, 0.2718)
ob_plane_038.lineart.crease_threshold = 0.0
ob_plane_037.location = (-2.457, -1.006, 2.509)
ob_plane_037.rotation_euler = (1.571, -0.0, 0.0)
ob_plane_037.scale = (0.2718, 0.2718, 0.2718)
ob_plane_037.lineart.crease_threshold = 0.0
ob_plane_036.location = (-2.457, -1.006, 2.509)
ob_plane_036.rotation_euler = (1.571, -0.0, 0.0)
ob_plane_036.scale = (0.2718, 0.2718, 0.2718)
ob_plane_036.lineart.crease_threshold = 0.0
ob_plane_035.location = (-1.457, -1.006, 0.5092)
ob_plane_035.rotation_euler = (1.571, -0.0, 0.0)
ob_plane_035.scale = (0.2718, 0.2718, 0.2718)
ob_plane_035.lineart.crease_threshold = 0.0
ob_plane_034.location = (-1.457, -1.006, 1.509)
ob_plane_034.rotation_euler = (1.571, -0.0, 0.0)
ob_plane_034.scale = (0.2718, 0.2718, 0.2718)
ob_plane_034.lineart.crease_threshold = 0.0
ob_plane_033.location = (-1.457, -1.006, 2.509)
ob_plane_033.rotation_euler = (1.571, -0.0, 0.0)
ob_plane_033.scale = (0.2718, 0.2718, 0.2718)
ob_plane_033.lineart.crease_threshold = 0.0
ob_plane_032.location = (-2.457, -1.006, 0.5092)
ob_plane_032.rotation_euler = (1.571, -0.0, 0.0)
ob_plane_032.scale = (0.2718, 0.2718, 0.2718)
ob_plane_032.lineart.crease_threshold = 0.0
ob_plane_031.location = (-2.457, -1.006, 1.509)
ob_plane_031.rotation_euler = (1.571, -0.0, 0.0)
ob_plane_031.scale = (0.2718, 0.2718, 0.2718)
ob_plane_031.lineart.crease_threshold = 0.0
ob_plane_030.location = (-2.457, -1.006, 1.509)
ob_plane_030.rotation_euler = (1.571, -0.0, 0.0)
ob_plane_030.scale = (0.2718, 0.2718, 0.2718)
ob_plane_030.lineart.crease_threshold = 0.0
ob_plane_029.location = (-2.457, -1.006, 0.5092)
ob_plane_029.rotation_euler = (1.571, -0.0, 0.0)
ob_plane_029.scale = (0.2718, 0.2718, 0.2718)
ob_plane_029.lineart.crease_threshold = 0.0
ob_plane_028.location = (-1.457, -1.006, 2.509)
ob_plane_028.rotation_euler = (1.571, -0.0, 0.0)
ob_plane_028.scale = (0.2718, 0.2718, 0.2718)
ob_plane_028.lineart.crease_threshold = 0.0
ob_plane_027.location = (-1.457, -1.006, 1.509)
ob_plane_027.rotation_euler = (1.571, -0.0, 0.0)
ob_plane_027.scale = (0.2718, 0.2718, 0.2718)
ob_plane_027.lineart.crease_threshold = 0.0
ob_plane_026.location = (-1.457, -1.006, 0.5092)
ob_plane_026.rotation_euler = (1.571, -0.0, 0.0)
ob_plane_026.scale = (0.2718, 0.2718, 0.2718)
ob_plane_026.lineart.crease_threshold = 0.0
ob_plane_025.location = (-2.457, -1.006, 2.509)
ob_plane_025.rotation_euler = (1.571, -0.0, 0.0)
ob_plane_025.scale = (0.2718, 0.2718, 0.2718)
ob_plane_025.lineart.crease_threshold = 0.0
ob_plane_017.location = (-2.457, -1.006, 2.509)
ob_plane_017.rotation_euler = (1.571, -0.0, 0.0)
ob_plane_017.scale = (0.2718, 0.2718, 0.2718)
ob_plane_017.lineart.crease_threshold = 0.0
ob_plane_016.location = (-1.457, -1.006, 0.5092)
ob_plane_016.rotation_euler = (1.571, -0.0, 0.0)
ob_plane_016.scale = (0.2718, 0.2718, 0.2718)
ob_plane_016.lineart.crease_threshold = 0.0
ob_plane_015.location = (-1.457, -1.006, 1.509)
ob_plane_015.rotation_euler = (1.571, -0.0, 0.0)
ob_plane_015.scale = (0.2718, 0.2718, 0.2718)
ob_plane_015.lineart.crease_threshold = 0.0
ob_plane_014.location = (-1.457, -1.006, 2.509)
ob_plane_014.rotation_euler = (1.571, -0.0, 0.0)
ob_plane_014.scale = (0.2718, 0.2718, 0.2718)
ob_plane_014.lineart.crease_threshold = 0.0
ob_plane_013.location = (-2.457, -1.006, 0.5092)
ob_plane_013.rotation_euler = (1.571, -0.0, 0.0)
ob_plane_013.scale = (0.2718, 0.2718, 0.2718)
ob_plane_013.lineart.crease_threshold = 0.0
ob_plane_007.location = (-2.457, -1.006, 1.509)
ob_plane_007.rotation_euler = (1.571, -0.0, 0.0)
ob_plane_007.scale = (0.2718, 0.2718, 0.2718)
ob_plane_007.lineart.crease_threshold = 0.0
ob_plane.location = (1.0, -0.04292, 1.0)
ob_plane.rotation_euler = (-0.0, 1.571, 0.0)
ob_plane.scale = (0.5864, 0.811, 0.811)
ob_plane.lineart.crease_threshold = 0.0
ob_plane_024.location = (-2.457, -1.006, 1.509)
ob_plane_024.rotation_euler = (1.571, -0.0, 0.0)
ob_plane_024.scale = (0.2718, 0.2718, 0.2718)
ob_plane_024.lineart.crease_threshold = 0.0
ob_plane_023.location = (-2.457, -1.006, 0.5092)
ob_plane_023.rotation_euler = (1.571, -0.0, 0.0)
ob_plane_023.scale = (0.2718, 0.2718, 0.2718)
ob_plane_023.lineart.crease_threshold = 0.0
ob_plane_022.location = (-1.457, -1.006, 2.509)
ob_plane_022.rotation_euler = (1.571, -0.0, 0.0)
ob_plane_022.scale = (0.2718, 0.2718, 0.2718)
ob_plane_022.lineart.crease_threshold = 0.0
ob_plane_021.location = (-1.457, -1.006, 1.509)
ob_plane_021.rotation_euler = (1.571, -0.0, 0.0)
ob_plane_021.scale = (0.2718, 0.2718, 0.2718)
ob_plane_021.lineart.crease_threshold = 0.0
ob_plane_020.location = (-1.457, -1.006, 0.5092)
ob_plane_020.rotation_euler = (1.571, -0.0, 0.0)
ob_plane_020.scale = (0.2718, 0.2718, 0.2718)
ob_plane_020.lineart.crease_threshold = 0.0
ob_plane_019.location = (-2.457, -1.006, 2.509)
ob_plane_019.rotation_euler = (1.571, -0.0, 0.0)
ob_plane_019.scale = (0.2718, 0.2718, 0.2718)
ob_plane_019.lineart.crease_threshold = 0.0
ob_plane_018.location = (-2.457, -1.006, 2.509)
ob_plane_018.rotation_euler = (1.571, -0.0, 0.0)
ob_plane_018.scale = (0.2718, 0.2718, 0.2718)
ob_plane_018.lineart.crease_threshold = 0.0
ob_plane_012.location = (-2.457, -1.006, 1.509)
ob_plane_012.rotation_euler = (1.571, -0.0, 0.0)
ob_plane_012.scale = (0.2718, 0.2718, 0.2718)
ob_plane_012.lineart.crease_threshold = 0.0
ob_plane_011.location = (-2.457, -1.006, 0.5092)
ob_plane_011.rotation_euler = (1.571, -0.0, 0.0)
ob_plane_011.scale = (0.2718, 0.2718, 0.2718)
ob_plane_011.lineart.crease_threshold = 0.0
ob_plane_010.location = (-1.457, -1.006, 2.509)
ob_plane_010.rotation_euler = (1.571, -0.0, 0.0)
ob_plane_010.scale = (0.2718, 0.2718, 0.2718)
ob_plane_010.lineart.crease_threshold = 0.0
ob_plane_009.location = (-1.457, -1.006, 1.509)
ob_plane_009.rotation_euler = (1.571, -0.0, 0.0)
ob_plane_009.scale = (0.2718, 0.2718, 0.2718)
ob_plane_009.lineart.crease_threshold = 0.0
ob_plane_008.location = (-1.457, -1.006, 0.5092)
ob_plane_008.rotation_euler = (1.571, -0.0, 0.0)
ob_plane_008.scale = (0.2718, 0.2718, 0.2718)
ob_plane_008.lineart.crease_threshold = 0.0
ob_cube_006.location = (3.0, -0.9075, 0.1645)
ob_cube_006.scale = (-0.05103, -0.05103, -0.05103)
ob_cube_006.lineart.crease_threshold = 0.0
ob_plane_000.location = (-2.457, -1.006, 2.509)
ob_plane_000.rotation_euler = (1.571, -0.0, 0.0)
ob_plane_000.scale = (0.2718, 0.2718, 0.2718)
ob_plane_000.lineart.crease_threshold = 0.0
ob_plane_006.location = (-1.457, -1.006, 0.5092)
ob_plane_006.rotation_euler = (1.571, -0.0, 0.0)
ob_plane_006.scale = (0.2718, 0.2718, 0.2718)
ob_plane_006.lineart.crease_threshold = 0.0
ob_plane_005.location = (-1.457, -1.006, 1.509)
ob_plane_005.rotation_euler = (1.571, -0.0, 0.0)
ob_plane_005.scale = (0.2718, 0.2718, 0.2718)
ob_plane_005.lineart.crease_threshold = 0.0
ob_plane_004.location = (-1.457, -1.006, 2.509)
ob_plane_004.rotation_euler = (1.571, -0.0, 0.0)
ob_plane_004.scale = (0.2718, 0.2718, 0.2718)
ob_plane_004.lineart.crease_threshold = 0.0
ob_plane_003.location = (-2.457, -1.006, 0.5092)
ob_plane_003.rotation_euler = (1.571, -0.0, 0.0)
ob_plane_003.scale = (0.2718, 0.2718, 0.2718)
ob_plane_003.lineart.crease_threshold = 0.0
ob_plane_002.location = (-2.457, -1.006, 1.509)
ob_plane_002.rotation_euler = (1.571, -0.0, 0.0)
ob_plane_002.scale = (0.2718, 0.2718, 0.2718)
ob_plane_002.lineart.crease_threshold = 0.0
ob_plane_001.location = (-1.503, -1.006, 3.509)
ob_plane_001.rotation_euler = (1.571, -0.0, 0.0)
ob_plane_001.scale = (0.2718, 0.2718, 0.2718)
ob_plane_001.lineart.crease_threshold = 0.0
ob_cube_005.location = (5.0, 0.0, 3.0)
ob_cube_005.lineart.crease_threshold = 0.0
ob_cube_004.location = (5.0, -1.0, 1.0)
ob_cube_004.lineart.crease_threshold = 0.0
ob_cube_003.location = (-2.0, 3.0, 2.0)
ob_cube_003.scale = (1.0, 1.0, 2.0)
ob_cube_003.lineart.crease_threshold = 0.0
ob_empty.location = (3.051, -0.9165, 0.1736)
ob_empty.empty_image_offset = (0.0, 0.0)
ob_empty.lineart.crease_threshold = 0.0
ob_camera.location = (2.965, -1.397, 0.2345)
ob_camera.rotation_euler = (1.571, -0.0, 0.0)
ob_camera.lineart.crease_threshold = 0.0
_c = ob_camera.constraints.new('TRACK_TO'); _c.name = 'AutoTrack'
_c.active = False
_c = ob_camera.constraints.new('TRACK_TO'); _c.name = 'AutoTrack.001'
_c.target = ob_empty
ob_cube_002.location = (3.0, 7.0, 2.0)
ob_cube_002.scale = (2.0, 2.0, 2.0)
ob_cube_002.lineart.crease_threshold = 0.0
ob_cube_001.location = (-2.0, 0.0, 2.0)
ob_cube_001.scale = (1.0, 1.0, 2.0)
ob_cube_001.lineart.crease_threshold = 0.0
ob_cube.location = (2.0, 0.0, 1.0)
ob_cube.lineart.crease_threshold = 0.0
ob_lamp.location = (4.076, 1.005, 5.904)
ob_lamp.rotation_euler = (0.6503, 0.05522, 1.866)
ob_lamp.lock_rotations_4d = False
ob_lamp.empty_display_type = 'ARROWS'
ob_lamp.color = (0.0, 0.0, 0.0, 0.0)
ob_lamp.lineart.crease_threshold = 0.0

# ---- collection membership
col_collection_1.objects.link(ob_plane_058)
col_collection_1.objects.link(ob_plane_057)
col_collection_1.objects.link(ob_plane_056)
col_collection_1.objects.link(ob_plane_055)
col_collection_1.objects.link(ob_plane_054)
col_collection_1.objects.link(ob_plane_053)
col_collection_1.objects.link(ob_plane_052)
col_collection_1.objects.link(ob_plane_051)
col_collection_1.objects.link(ob_plane_050)
col_collection_1.objects.link(ob_plane_049)
col_collection_1.objects.link(ob_plane_048)
col_collection_1.objects.link(ob_plane_047)
col_collection_1.objects.link(ob_plane_046)
col_collection_1.objects.link(ob_plane_045)
col_collection_1.objects.link(ob_plane_044)
col_collection_1.objects.link(ob_plane_043)
col_collection_1.objects.link(ob_plane_042)
col_collection_1.objects.link(ob_plane_041)
col_collection_1.objects.link(ob_plane_040)
col_collection_1.objects.link(ob_plane_039)
col_collection_1.objects.link(ob_plane_038)
col_collection_1.objects.link(ob_plane_037)
col_collection_1.objects.link(ob_plane_036)
col_collection_1.objects.link(ob_plane_035)
col_collection_1.objects.link(ob_plane_034)
col_collection_1.objects.link(ob_plane_033)
col_collection_1.objects.link(ob_plane_032)
col_collection_1.objects.link(ob_plane_031)
col_collection_1.objects.link(ob_plane_030)
col_collection_1.objects.link(ob_plane_029)
col_collection_1.objects.link(ob_plane_028)
col_collection_1.objects.link(ob_plane_027)
col_collection_1.objects.link(ob_plane_026)
col_collection_1.objects.link(ob_plane_025)
col_collection_1.objects.link(ob_plane_017)
col_collection_1.objects.link(ob_plane_016)
col_collection_1.objects.link(ob_plane_015)
col_collection_1.objects.link(ob_plane_014)
col_collection_1.objects.link(ob_plane_013)
col_collection_1.objects.link(ob_plane_007)
col_collection_1.objects.link(ob_plane)
col_collection_1.objects.link(ob_plane_024)
col_collection_1.objects.link(ob_plane_023)
col_collection_1.objects.link(ob_plane_022)
col_collection_1.objects.link(ob_plane_021)
col_collection_1.objects.link(ob_plane_020)
col_collection_1.objects.link(ob_plane_019)
col_collection_1.objects.link(ob_plane_018)
col_collection_1.objects.link(ob_plane_012)
col_collection_1.objects.link(ob_plane_011)
col_collection_1.objects.link(ob_plane_010)
col_collection_1.objects.link(ob_plane_009)
col_collection_1.objects.link(ob_plane_008)
col_collection_1.objects.link(ob_cube_006)
col_collection_1.objects.link(ob_plane_000)
col_collection_1.objects.link(ob_plane_006)
col_collection_1.objects.link(ob_plane_005)
col_collection_1.objects.link(ob_plane_004)
col_collection_1.objects.link(ob_plane_003)
col_collection_1.objects.link(ob_plane_002)
col_collection_1.objects.link(ob_plane_001)
col_collection_1.objects.link(ob_cube_005)
col_collection_1.objects.link(ob_cube_004)
col_collection_1.objects.link(ob_cube_003)
col_collection_1.objects.link(ob_empty)
col_collection_1.objects.link(ob_camera)
col_collection_1.objects.link(ob_cube_002)
col_collection_1.objects.link(ob_cube_001)
col_collection_1.objects.link(ob_cube)
col_collection_1.objects.link(ob_lamp)

# ---- scene / render settings (as saved in the file)
scene.camera = ob_camera
scene.frame_start = 1; scene.frame_end = 250; scene.frame_set(160)
scene.render.engine = 'BLENDER_EEVEE_NEXT'
scene.render.image_settings.color_mode = 'RGB'
scene.render.image_settings.compression = 90
scene.render.resolution_percentage = 50
scene.render.dither_intensity = 0.0
scene.cycles.use_denoising = False
scene.cycles.samples = 10
scene.cycles.sampling_pattern = 'TABULATED_SOBOL'
scene.cycles.light_sampling_threshold = 0.0
scene.cycles.use_adaptive_sampling = False
scene.cycles.use_light_tree = False
scene.cycles.blur_glossy = 0.0
scene.cycles.volume_bounces = 1
scene.cycles.pixel_filter_type = 'GAUSSIAN'
scene.cycles.sample_clamp_indirect = 0.0
scene.view_settings.view_transform = 'Standard'
bpy.context.view_layer.update()
